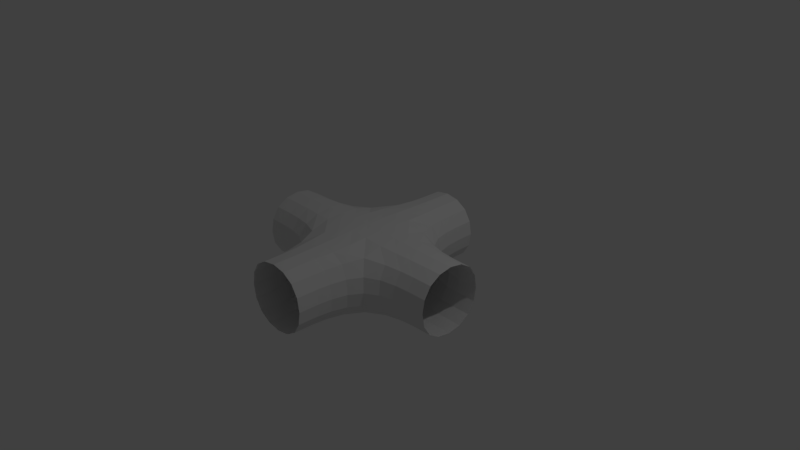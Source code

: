 # Source: X-pipe.blend  (saved by Blender 2.79.0; exported with 4.5.12 LTS)
import bpy
from mathutils import Matrix  # noqa: F401  (used for matrix-valued properties, if any)

bpy.ops.wm.read_factory_settings(use_empty=True)
scene = bpy.context.scene
scene.name = 'Scene'

# ---- collections
col_collection_1 = bpy.data.collections.new('Collection 1'); scene.collection.children.link(col_collection_1)

# ---- world
world_world = bpy.data.worlds.new('World'); scene.world = world_world
world_world.color = (0.05088, 0.05088, 0.05088)
world_world.use_sun_shadow = False
world_world.sun_shadow_jitter_overblur = 0.0
world_world.cycles.sampling_method = 'MANUAL'

# ---- cameras
cam_camera = bpy.data.cameras.new('Camera')
cam_camera.clip_end = 100.0
cam_camera.lens = 35.0
cam_camera.sensor_width = 32.0
cam_camera.sensor_height = 18.0
cam_camera.ortho_scale = 7.314
cam_camera.dof.focus_distance = 0.0
cam_camera.dof.aperture_fstop = 128.0

# ---- lights
light_lamp = bpy.data.lights.new('Lamp', 'POINT')
light_lamp.transmission_factor = 0.0
light_lamp.cutoff_distance = 30.0
light_lamp.energy = 100.0
light_lamp.shadow_buffer_clip_start = 1.001
light_lamp.shadow_soft_size = 0.1
light_lamp.shadow_maximum_resolution = 0.006
light_lamp.use_absolute_resolution = True

# ---- meshes
me_circle = bpy.data.meshes.new('Circle')
me_circle.from_pydata([(3.0, -1.0, 1.0), (3.0, -2.0, 1.0), (2.0, -1.0, 1.0), (2.0, -2.0, 1.0), (2.0, -3.0, 1.0), (1.0, -3.0, 1.0), (1.0, -1.0, 1.0), (1.0, -2.0, 1.0), (7.704e-07, -2.0, 1.0), (3.258e-07, -1.0, 1.0), (1.0, -3.0, 0.0), (3.258e-07, -1.0, 0.0), (1.0, 9.656e-07, 0.0), (1.0, -2.0, 0.0), (1.0, 9.656e-07, 1.0), (2.0, 1.646e-06, 1.0), (1.0, -1.0, 0.0), (7.704e-07, -2.0, 0.0), (2.0, -1.0, 0.0), (3.0, -1.0, 0.0), (3.0, -2.0, 0.0), (2.0, -2.0, 0.0), (2.0, -3.0, 0.0), (2.0, 1.646e-06, 0.0)], [], [(3, 7, 5, 4), (9, 8, 7, 6), (21, 20, 1, 3), (18, 23, 15, 2), (16, 11, 9, 6), (19, 18, 2, 0), (15, 14, 6, 2), (21, 22, 10, 13), (23, 18, 16, 12), (18, 19, 20, 21), (16, 18, 21, 13), (11, 16, 13, 17), (6, 7, 3, 2), (2, 3, 1, 0), (17, 13, 7, 8), (12, 16, 6, 14), (22, 21, 3, 4), (13, 10, 5, 7)])
me_circle.use_remesh_preserve_volume = False
me_circle.use_remesh_preserve_attributes = False
me_circle.use_mirror_vertex_groups = False
me_circle.update()

# ---- objects
ob_circle = bpy.data.objects.new('Circle', me_circle)
ob_lamp = bpy.data.objects.new('Lamp', light_lamp)
ob_camera = bpy.data.objects.new('Camera', cam_camera)

# ---- transforms, parenting, visibility, modifiers, constraints
ob_circle.location = (-1.514, 1.493, -0.5615)
ob_circle.lineart.crease_threshold = 0.0
_m = ob_circle.modifiers.new('Solidify', 'SOLIDIFY')
_m.nonmanifold_thickness_mode = 'FIXED'
_m.nonmanifold_merge_threshold = 0.0003
_m = ob_circle.modifiers.new('Subsurf', 'SUBSURF')
_m.uv_smooth = 'PRESERVE_CORNERS'
_m.quality = 2
_m.levels = 6
_m.show_only_control_edges = False
ob_lamp.location = (4.076, 1.005, 5.904)
ob_lamp.rotation_euler = (0.6503, 0.05522, 1.866)
ob_lamp.lock_rotations_4d = False
ob_lamp.empty_display_type = 'ARROWS'
ob_lamp.color = (0.0, 0.0, 0.0, 0.0)
ob_lamp.lineart.crease_threshold = 0.0
ob_camera.location = (7.481, -6.508, 5.344)
ob_camera.rotation_euler = (1.109, 0.0, 0.8149)
ob_camera.lock_rotations_4d = False
ob_camera.empty_display_type = 'ARROWS'
ob_camera.color = (0.0, 0.0, 0.0, 0.0)
ob_camera.display_type = 'WIRE'
ob_camera.lineart.crease_threshold = 0.0

# ---- collection membership
col_collection_1.objects.link(ob_circle)
col_collection_1.objects.link(ob_lamp)
col_collection_1.objects.link(ob_camera)

# ---- scene / render settings (as saved in the file)
scene.camera = ob_camera
scene.frame_start = 1; scene.frame_end = 250; scene.frame_set(0)
scene.render.engine = 'BLENDER_EEVEE_NEXT'
scene.render.resolution_percentage = 50
scene.render.dither_intensity = 0.0
scene.cycles.use_denoising = False
scene.cycles.samples = 128
scene.cycles.sampling_pattern = 'TABULATED_SOBOL'
scene.cycles.use_adaptive_sampling = False
scene.cycles.use_light_tree = False
scene.cycles.blur_glossy = 0.0
scene.cycles.sample_clamp_indirect = 0.0
scene.view_settings.view_transform = 'Standard'
bpy.context.view_layer.update()
